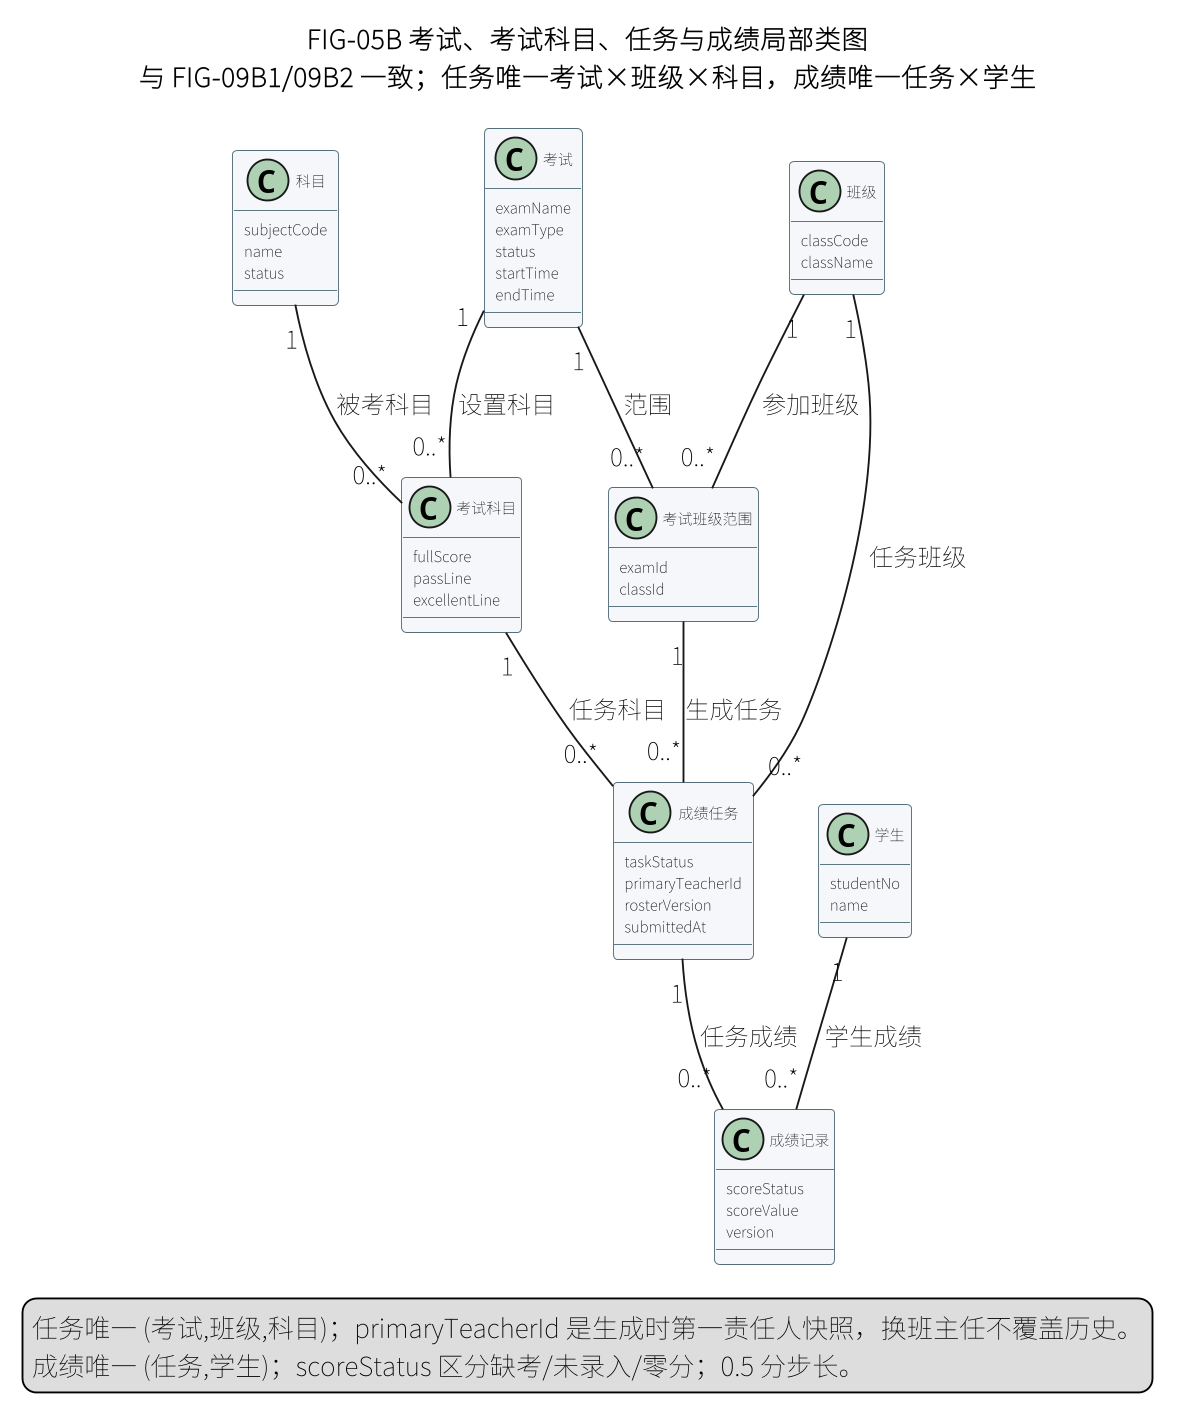

The diagram above was rendered by PlantUML. Its source (embedded in the PNG):
@startuml
skinparam defaultFontName "Noto Sans CJK SC"
skinparam dpi 180
skinparam shadowing false
skinparam classAttributeIconSize 0
skinparam classFontSize 8
skinparam classAttributeFontSize 8
skinparam class {
  BackgroundColor #F5F7FA
  BorderColor #546E7A
}
title FIG-05B 考试、考试科目、任务与成绩局部类图\n与 FIG-09B1/09B2 一致；任务唯一考试×班级×科目，成绩唯一任务×学生

class "科目" as Subject {
  subjectCode
  name
  status
}
class "考试" as Exam {
  examName
  examType
  status
  startTime
  endTime
}
class "考试班级范围" as ExamClass {
  examId
  classId
}
class "考试科目" as ExamSubject {
  fullScore
  passLine
  excellentLine
}
class "成绩任务" as Task {
  taskStatus
  primaryTeacherId
  rosterVersion
  submittedAt
}
class "成绩记录" as Score {
  scoreStatus
  scoreValue
  version
}
class "学生" as Student {
  studentNo
  name
}

class "班级" as Class {
  classCode
  className
}
Subject "1" -- "0..*" ExamSubject : 被考科目
Exam "1" -- "0..*" ExamSubject : 设置科目
Exam "1" -- "0..*" ExamClass : 范围
Class "1" -- "0..*" ExamClass : 参加班级
ExamClass "1" -- "0..*" Task : 生成任务
ExamSubject "1" -- "0..*" Task : 任务科目
Task "1" -- "0..*" Score : 任务成绩
Student "1" -- "0..*" Score : 学生成绩

Class "1" -- "0..*" Task : 任务班级
legend bottom
  任务唯一 (考试,班级,科目)；primaryTeacherId 是生成时第一责任人快照，换班主任不覆盖历史。
  成绩唯一 (任务,学生)；scoreStatus 区分缺考/未录入/零分；0.5 分步长。
endlegend
@enduml